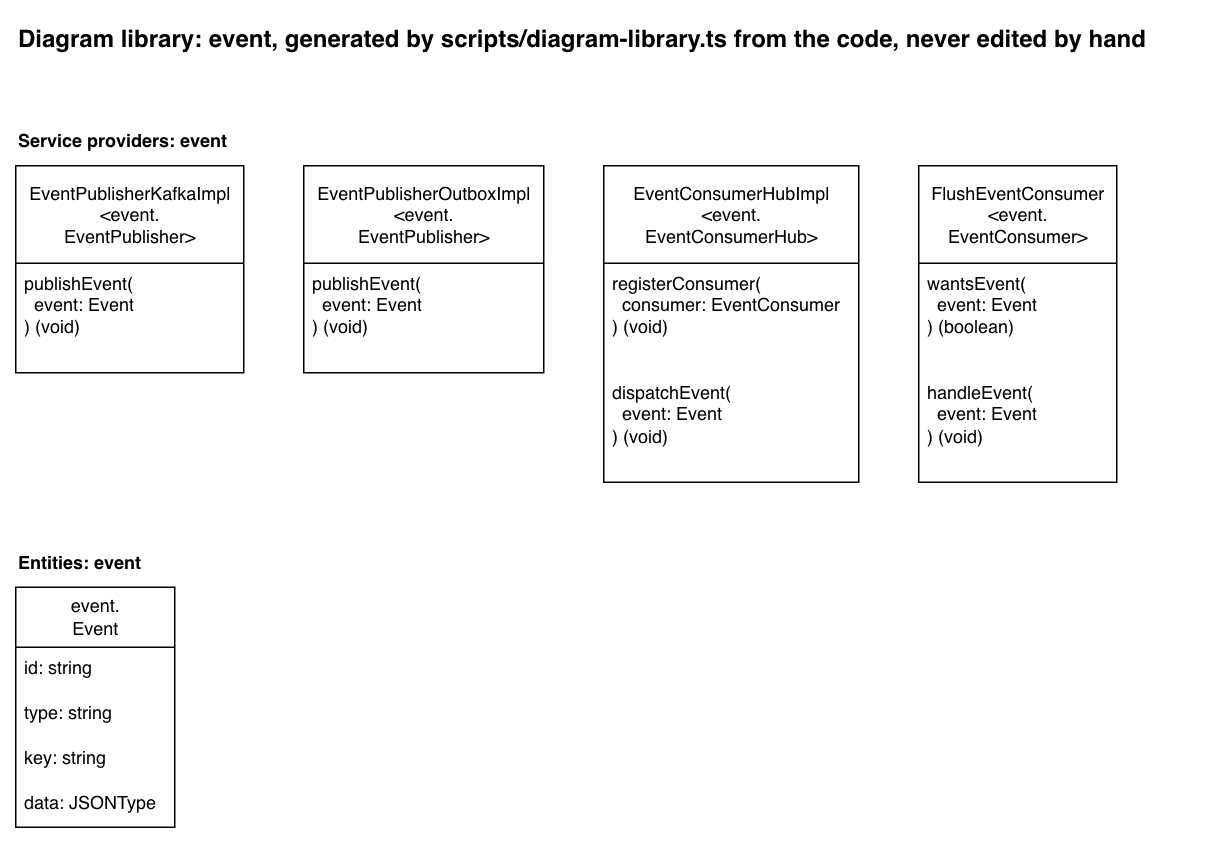

The diagram above was exported from draw.io. Its source (the exported page's mxGraphModel, read from the mxfile embedded in the PNG):
<mxGraphModel dx="1256" dy="606" grid="1" gridSize="10" guides="1" tooltips="1" connect="1" arrows="1" fold="1" page="1" pageScale="1" pageWidth="850" pageHeight="1100" math="0" shadow="0">
  <root>
    <mxCell id="0" />
    <mxCell id="1" parent="0" />
    <mxCell id="library-title" parent="1" style="text;html=1;fontStyle=1;fontSize=16;" value="Diagram library: event, generated by scripts/diagram-library.ts from the code, never edited by hand" vertex="1">
      <mxGeometry height="30" width="788" x="40" y="40" as="geometry" />
    </mxCell>
    <mxCell id="heading-providers-event" parent="1" style="text;html=1;fontStyle=1;" value="Service providers: event" vertex="1">
      <mxGeometry height="20" width="162" x="40" y="110" as="geometry" />
    </mxCell>
    <mxCell id="provider-event-publisher-kafka" parent="1" style="swimlane;fontStyle=0;childLayout=stackLayout;horizontal=1;startSize=65;fillColor=default;horizontalStack=0;resizeParent=1;resizeParentMax=0;resizeLast=0;collapsible=1;marginBottom=0;html=1;fillStyle=solid;" value="EventPublisherKafkaImpl&lt;br&gt;&amp;lt;event.&lt;br&gt;EventPublisher&amp;gt;" vertex="1">
      <mxGeometry height="138" width="152" x="40" y="140" as="geometry" />
    </mxCell>
    <mxCell id="provider-event-publisher-kafka-publish-event" parent="provider-event-publisher-kafka" style="text;strokeColor=none;fillColor=none;align=left;verticalAlign=top;spacingLeft=4;spacingRight=4;overflow=hidden;rotatable=0;points=[[0,0.5],[1,0.5]];portConstraint=eastwest;whiteSpace=wrap;html=1;" value="publishEvent(&lt;br&gt;&amp;nbsp; event: Event&lt;br&gt;) (void)" vertex="1">
      <mxGeometry height="73" width="152" y="65" as="geometry" />
    </mxCell>
    <mxCell id="provider-event-publisher-outbox" parent="1" style="swimlane;fontStyle=0;childLayout=stackLayout;horizontal=1;startSize=65;fillColor=default;horizontalStack=0;resizeParent=1;resizeParentMax=0;resizeLast=0;collapsible=1;marginBottom=0;html=1;fillStyle=solid;" value="EventPublisherOutboxImpl&lt;br&gt;&amp;lt;event.&lt;br&gt;EventPublisher&amp;gt;" vertex="1">
      <mxGeometry height="138" width="160" x="232" y="140" as="geometry" />
    </mxCell>
    <mxCell id="provider-event-publisher-outbox-publish-event" parent="provider-event-publisher-outbox" style="text;strokeColor=none;fillColor=none;align=left;verticalAlign=top;spacingLeft=4;spacingRight=4;overflow=hidden;rotatable=0;points=[[0,0.5],[1,0.5]];portConstraint=eastwest;whiteSpace=wrap;html=1;" value="publishEvent(&lt;br&gt;&amp;nbsp; event: Event&lt;br&gt;) (void)" vertex="1">
      <mxGeometry height="73" width="160" y="65" as="geometry" />
    </mxCell>
    <mxCell id="provider-event-consumer-hub" parent="1" style="swimlane;fontStyle=0;childLayout=stackLayout;horizontal=1;startSize=65;fillColor=default;horizontalStack=0;resizeParent=1;resizeParentMax=0;resizeLast=0;collapsible=1;marginBottom=0;html=1;fillStyle=solid;" value="EventConsumerHubImpl&lt;br&gt;&amp;lt;event.&lt;br&gt;EventConsumerHub&amp;gt;" vertex="1">
      <mxGeometry height="211" width="170" x="432" y="140" as="geometry" />
    </mxCell>
    <mxCell id="provider-event-consumer-hub-register-consumer" parent="provider-event-consumer-hub" style="text;strokeColor=none;fillColor=none;align=left;verticalAlign=top;spacingLeft=4;spacingRight=4;overflow=hidden;rotatable=0;points=[[0,0.5],[1,0.5]];portConstraint=eastwest;whiteSpace=wrap;html=1;" value="registerConsumer(&lt;br&gt;&amp;nbsp; consumer: EventConsumer&lt;br&gt;) (void)" vertex="1">
      <mxGeometry height="73" width="170" y="65" as="geometry" />
    </mxCell>
    <mxCell id="provider-event-consumer-hub-dispatch-event" parent="provider-event-consumer-hub" style="text;strokeColor=none;fillColor=none;align=left;verticalAlign=top;spacingLeft=4;spacingRight=4;overflow=hidden;rotatable=0;points=[[0,0.5],[1,0.5]];portConstraint=eastwest;whiteSpace=wrap;html=1;" value="dispatchEvent(&lt;br&gt;&amp;nbsp; event: Event&lt;br&gt;) (void)" vertex="1">
      <mxGeometry height="73" width="170" y="138" as="geometry" />
    </mxCell>
    <mxCell id="provider-event-consumer" parent="1" style="swimlane;fontStyle=0;childLayout=stackLayout;horizontal=1;startSize=65;fillColor=default;horizontalStack=0;resizeParent=1;resizeParentMax=0;resizeLast=0;collapsible=1;marginBottom=0;html=1;fillStyle=solid;" value="FlushEventConsumer&lt;br&gt;&amp;lt;event.&lt;br&gt;EventConsumer&amp;gt;" vertex="1">
      <mxGeometry height="211" width="132" x="642" y="140" as="geometry" />
    </mxCell>
    <mxCell id="provider-event-consumer-wants-event" parent="provider-event-consumer" style="text;strokeColor=none;fillColor=none;align=left;verticalAlign=top;spacingLeft=4;spacingRight=4;overflow=hidden;rotatable=0;points=[[0,0.5],[1,0.5]];portConstraint=eastwest;whiteSpace=wrap;html=1;" value="wantsEvent(&lt;br&gt;&amp;nbsp; event: Event&lt;br&gt;) (boolean)" vertex="1">
      <mxGeometry height="73" width="132" y="65" as="geometry" />
    </mxCell>
    <mxCell id="provider-event-consumer-handle-event" parent="provider-event-consumer" style="text;strokeColor=none;fillColor=none;align=left;verticalAlign=top;spacingLeft=4;spacingRight=4;overflow=hidden;rotatable=0;points=[[0,0.5],[1,0.5]];portConstraint=eastwest;whiteSpace=wrap;html=1;" value="handleEvent(&lt;br&gt;&amp;nbsp; event: Event&lt;br&gt;) (void)" vertex="1">
      <mxGeometry height="73" width="132" y="138" as="geometry" />
    </mxCell>
    <mxCell id="heading-entities-event" parent="1" style="text;html=1;fontStyle=1;" value="Entities: event" vertex="1">
      <mxGeometry height="20" width="103" x="40" y="391" as="geometry" />
    </mxCell>
    <mxCell id="entity-event" parent="1" style="swimlane;fontStyle=0;childLayout=stackLayout;horizontal=1;startSize=40;fillColor=default;horizontalStack=0;resizeParent=1;resizeParentMax=0;resizeLast=0;collapsible=1;marginBottom=0;html=1;fillStyle=solid;" value="event.&lt;br&gt;Event" vertex="1">
      <mxGeometry height="160" width="106" x="40" y="421" as="geometry" />
    </mxCell>
    <mxCell id="entity-event-id" parent="entity-event" style="text;strokeColor=none;fillColor=none;align=left;verticalAlign=top;spacingLeft=4;spacingRight=4;overflow=hidden;rotatable=0;points=[[0,0.5],[1,0.5]];portConstraint=eastwest;whiteSpace=wrap;html=1;" value="id: string" vertex="1">
      <mxGeometry height="30" width="106" y="40" as="geometry" />
    </mxCell>
    <mxCell id="entity-event-type" parent="entity-event" style="text;strokeColor=none;fillColor=none;align=left;verticalAlign=top;spacingLeft=4;spacingRight=4;overflow=hidden;rotatable=0;points=[[0,0.5],[1,0.5]];portConstraint=eastwest;whiteSpace=wrap;html=1;" value="type: string" vertex="1">
      <mxGeometry height="30" width="106" y="70" as="geometry" />
    </mxCell>
    <mxCell id="entity-event-key" parent="entity-event" style="text;strokeColor=none;fillColor=none;align=left;verticalAlign=top;spacingLeft=4;spacingRight=4;overflow=hidden;rotatable=0;points=[[0,0.5],[1,0.5]];portConstraint=eastwest;whiteSpace=wrap;html=1;" value="key: string" vertex="1">
      <mxGeometry height="30" width="106" y="100" as="geometry" />
    </mxCell>
    <mxCell id="entity-event-data" parent="entity-event" style="text;strokeColor=none;fillColor=none;align=left;verticalAlign=top;spacingLeft=4;spacingRight=4;overflow=hidden;rotatable=0;points=[[0,0.5],[1,0.5]];portConstraint=eastwest;whiteSpace=wrap;html=1;" value="data: JSONType" vertex="1">
      <mxGeometry height="30" width="106" y="130" as="geometry" />
    </mxCell>
  </root>
</mxGraphModel>